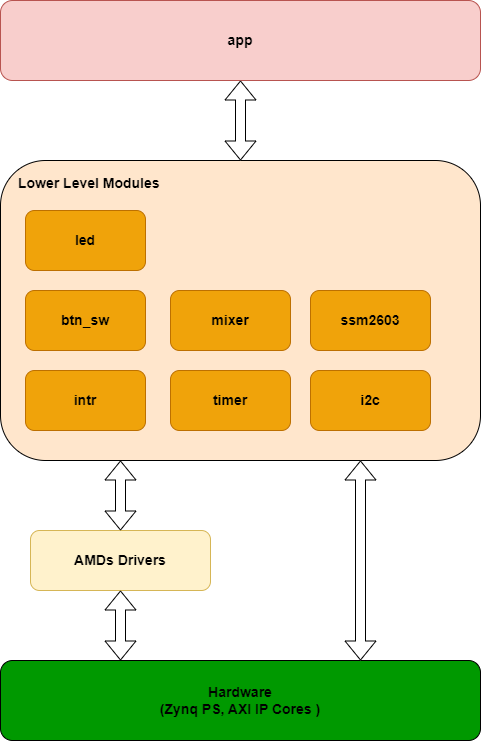

The diagram above was exported from draw.io. Its source (the exported page's mxGraphModel, read from the mxfile embedded in the PNG):
<mxGraphModel dx="1807" dy="2151" grid="1" gridSize="10" guides="1" tooltips="1" connect="1" arrows="1" fold="1" page="1" pageScale="1" pageWidth="850" pageHeight="1100" math="0" shadow="0">
  <root>
    <mxCell id="0" />
    <mxCell id="1" parent="0" />
    <mxCell id="7r2V9Ug6LW0WNWxvt6nu-1" value="Hardware&lt;br style=&quot;font-size: 14px;&quot;&gt;(Zynq PS, AXI IP Cores )" style="rounded=1;whiteSpace=wrap;html=1;fillColor=#009900;fontStyle=1;fontSize=14;" vertex="1" parent="1">
      <mxGeometry y="630" width="480" height="80" as="geometry" />
    </mxCell>
    <mxCell id="7r2V9Ug6LW0WNWxvt6nu-2" value="AMDs Drivers" style="rounded=1;whiteSpace=wrap;html=1;fillColor=#fff2cc;strokeColor=#d6b656;fontStyle=1;fontSize=14;" vertex="1" parent="1">
      <mxGeometry x="30" y="500" width="180" height="60" as="geometry" />
    </mxCell>
    <mxCell id="7r2V9Ug6LW0WNWxvt6nu-3" value="Lower Level Modules" style="rounded=1;whiteSpace=wrap;html=1;align=left;verticalAlign=top;horizontal=1;spacingTop=8;spacingLeft=16;fillColor=#FFE6CC;fontStyle=1;fontSize=14;" vertex="1" parent="1">
      <mxGeometry y="130" width="480" height="300" as="geometry" />
    </mxCell>
    <mxCell id="7r2V9Ug6LW0WNWxvt6nu-4" value="intr" style="rounded=1;whiteSpace=wrap;html=1;fontSize=14;fillColor=#f0a30a;strokeColor=#BD7000;fontColor=#000000;fontStyle=1" vertex="1" parent="1">
      <mxGeometry x="25" y="340" width="120" height="60" as="geometry" />
    </mxCell>
    <mxCell id="7r2V9Ug6LW0WNWxvt6nu-5" value="timer" style="rounded=1;whiteSpace=wrap;html=1;fontSize=14;fillColor=#f0a30a;strokeColor=#BD7000;fontColor=#000000;fontStyle=1" vertex="1" parent="1">
      <mxGeometry x="170" y="340" width="120" height="60" as="geometry" />
    </mxCell>
    <mxCell id="7r2V9Ug6LW0WNWxvt6nu-6" value="i2c" style="rounded=1;whiteSpace=wrap;html=1;fontSize=14;fillColor=#f0a30a;strokeColor=#BD7000;fontColor=#000000;fontStyle=1" vertex="1" parent="1">
      <mxGeometry x="310" y="340" width="120" height="60" as="geometry" />
    </mxCell>
    <mxCell id="7r2V9Ug6LW0WNWxvt6nu-7" value="ssm2603" style="rounded=1;whiteSpace=wrap;html=1;fontSize=14;fillColor=#f0a30a;strokeColor=#BD7000;fontColor=#000000;fontStyle=1" vertex="1" parent="1">
      <mxGeometry x="310" y="260" width="120" height="60" as="geometry" />
    </mxCell>
    <mxCell id="7r2V9Ug6LW0WNWxvt6nu-8" value="mixer" style="rounded=1;whiteSpace=wrap;html=1;fontSize=14;fillColor=#f0a30a;strokeColor=#BD7000;fontColor=#000000;fontStyle=1" vertex="1" parent="1">
      <mxGeometry x="170" y="260" width="120" height="60" as="geometry" />
    </mxCell>
    <mxCell id="7r2V9Ug6LW0WNWxvt6nu-11" value="btn_sw" style="rounded=1;whiteSpace=wrap;html=1;fontSize=14;fillColor=#f0a30a;strokeColor=#BD7000;fontColor=#000000;fontStyle=1" vertex="1" parent="1">
      <mxGeometry x="25" y="260" width="120" height="60" as="geometry" />
    </mxCell>
    <mxCell id="7r2V9Ug6LW0WNWxvt6nu-12" value="led" style="rounded=1;whiteSpace=wrap;html=1;fontSize=14;fillColor=#f0a30a;strokeColor=#BD7000;fontColor=#000000;fontStyle=1" vertex="1" parent="1">
      <mxGeometry x="25" y="180" width="120" height="60" as="geometry" />
    </mxCell>
    <mxCell id="7r2V9Ug6LW0WNWxvt6nu-17" value="app" style="rounded=1;whiteSpace=wrap;html=1;fillColor=#f8cecc;fontStyle=1;fontSize=14;strokeColor=#b85450;" vertex="1" parent="1">
      <mxGeometry y="-30" width="480" height="80" as="geometry" />
    </mxCell>
    <mxCell id="7r2V9Ug6LW0WNWxvt6nu-19" value="" style="shape=flexArrow;endArrow=classic;startArrow=classic;html=1;rounded=0;fontSize=14;entryX=0.75;entryY=1;entryDx=0;entryDy=0;exitX=0.75;exitY=0;exitDx=0;exitDy=0;fillColor=default;" edge="1" parent="1" source="7r2V9Ug6LW0WNWxvt6nu-1" target="7r2V9Ug6LW0WNWxvt6nu-3">
      <mxGeometry width="100" height="100" relative="1" as="geometry">
        <mxPoint x="470" y="600" as="sourcePoint" />
        <mxPoint x="570" y="500" as="targetPoint" />
      </mxGeometry>
    </mxCell>
    <mxCell id="7r2V9Ug6LW0WNWxvt6nu-21" value="" style="shape=flexArrow;endArrow=classic;startArrow=classic;html=1;rounded=0;fontSize=14;entryX=0.5;entryY=1;entryDx=0;entryDy=0;exitX=0.5;exitY=0;exitDx=0;exitDy=0;fillColor=default;" edge="1" parent="1" source="7r2V9Ug6LW0WNWxvt6nu-3" target="7r2V9Ug6LW0WNWxvt6nu-17">
      <mxGeometry width="100" height="100" relative="1" as="geometry">
        <mxPoint x="80" y="560" as="sourcePoint" />
        <mxPoint x="180" y="460" as="targetPoint" />
      </mxGeometry>
    </mxCell>
    <mxCell id="7r2V9Ug6LW0WNWxvt6nu-22" value="" style="shape=flexArrow;endArrow=classic;startArrow=classic;html=1;rounded=0;fontSize=14;entryX=0.25;entryY=1;entryDx=0;entryDy=0;exitX=0.5;exitY=0;exitDx=0;exitDy=0;fillColor=default;" edge="1" parent="1" source="7r2V9Ug6LW0WNWxvt6nu-2" target="7r2V9Ug6LW0WNWxvt6nu-3">
      <mxGeometry width="100" height="100" relative="1" as="geometry">
        <mxPoint x="70" y="560" as="sourcePoint" />
        <mxPoint x="170" y="460" as="targetPoint" />
      </mxGeometry>
    </mxCell>
    <mxCell id="7r2V9Ug6LW0WNWxvt6nu-23" value="" style="shape=flexArrow;endArrow=classic;startArrow=classic;html=1;rounded=0;fontSize=14;entryX=0.5;entryY=1;entryDx=0;entryDy=0;exitX=0.25;exitY=0;exitDx=0;exitDy=0;fillColor=default;" edge="1" parent="1" source="7r2V9Ug6LW0WNWxvt6nu-1" target="7r2V9Ug6LW0WNWxvt6nu-2">
      <mxGeometry width="100" height="100" relative="1" as="geometry">
        <mxPoint x="-10" y="710" as="sourcePoint" />
        <mxPoint x="90" y="610" as="targetPoint" />
      </mxGeometry>
    </mxCell>
  </root>
</mxGraphModel>